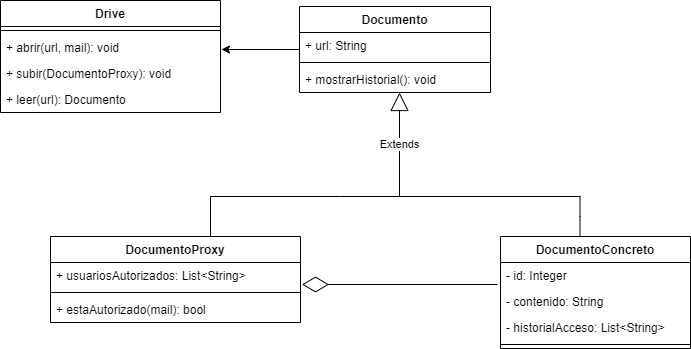

The diagram above was exported from draw.io. Its source (the exported page's mxGraphModel, read from the mxfile embedded in the PNG):
<mxGraphModel dx="868" dy="1562" grid="1" gridSize="10" guides="1" tooltips="1" connect="1" arrows="1" fold="1" page="1" pageScale="1" pageWidth="827" pageHeight="1169" math="0" shadow="0">
  <root>
    <mxCell id="0" />
    <mxCell id="1" parent="0" />
    <mxCell id="7JRefA9z5SX9jGsRFdPt-4" style="edgeStyle=orthogonalEdgeStyle;rounded=0;orthogonalLoop=1;jettySize=auto;html=1;startArrow=none;startFill=0;endArrow=classic;endFill=1;strokeColor=#000000;entryX=1.006;entryY=0.885;entryDx=0;entryDy=0;entryPerimeter=0;" parent="1" source="0acppnJ4QJkdbMt-wLah-1" edge="1">
      <mxGeometry relative="1" as="geometry">
        <mxPoint x="320.96000000000004" y="13.009999999999991" as="targetPoint" />
      </mxGeometry>
    </mxCell>
    <mxCell id="0acppnJ4QJkdbMt-wLah-1" value="Documento" style="swimlane;fontStyle=1;align=center;verticalAlign=top;childLayout=stackLayout;horizontal=1;startSize=26;horizontalStack=0;resizeParent=1;resizeParentMax=0;resizeLast=0;collapsible=1;marginBottom=0;" parent="1" vertex="1">
      <mxGeometry x="399" y="-30" width="191" height="86" as="geometry" />
    </mxCell>
    <mxCell id="5YeYM3pL__4RgliKD6hj-3" value="+ url: String" style="text;strokeColor=none;fillColor=none;align=left;verticalAlign=top;spacingLeft=4;spacingRight=4;overflow=hidden;rotatable=0;points=[[0,0.5],[1,0.5]];portConstraint=eastwest;" vertex="1" parent="0acppnJ4QJkdbMt-wLah-1">
      <mxGeometry y="26" width="191" height="26" as="geometry" />
    </mxCell>
    <mxCell id="0acppnJ4QJkdbMt-wLah-3" value="" style="line;strokeWidth=1;fillColor=none;align=left;verticalAlign=middle;spacingTop=-1;spacingLeft=3;spacingRight=3;rotatable=0;labelPosition=right;points=[];portConstraint=eastwest;" parent="0acppnJ4QJkdbMt-wLah-1" vertex="1">
      <mxGeometry y="52" width="191" height="8" as="geometry" />
    </mxCell>
    <mxCell id="0acppnJ4QJkdbMt-wLah-4" value="+ mostrarHistorial(): void" style="text;strokeColor=none;fillColor=none;align=left;verticalAlign=top;spacingLeft=4;spacingRight=4;overflow=hidden;rotatable=0;points=[[0,0.5],[1,0.5]];portConstraint=eastwest;" parent="0acppnJ4QJkdbMt-wLah-1" vertex="1">
      <mxGeometry y="60" width="191" height="26" as="geometry" />
    </mxCell>
    <mxCell id="0acppnJ4QJkdbMt-wLah-35" value="Extends" style="endArrow=block;endSize=16;endFill=0;html=1;rounded=0;" parent="0acppnJ4QJkdbMt-wLah-1" edge="1">
      <mxGeometry width="160" relative="1" as="geometry">
        <mxPoint x="100" y="190" as="sourcePoint" />
        <mxPoint x="100" y="86" as="targetPoint" />
      </mxGeometry>
    </mxCell>
    <mxCell id="0acppnJ4QJkdbMt-wLah-5" value="Drive" style="swimlane;fontStyle=1;align=center;verticalAlign=top;childLayout=stackLayout;horizontal=1;startSize=26;horizontalStack=0;resizeParent=1;resizeParentMax=0;resizeLast=0;collapsible=1;marginBottom=0;" parent="1" vertex="1">
      <mxGeometry x="100" y="-36" width="220" height="112" as="geometry" />
    </mxCell>
    <mxCell id="0acppnJ4QJkdbMt-wLah-7" value="" style="line;strokeWidth=1;fillColor=none;align=left;verticalAlign=middle;spacingTop=-1;spacingLeft=3;spacingRight=3;rotatable=0;labelPosition=right;points=[];portConstraint=eastwest;" parent="0acppnJ4QJkdbMt-wLah-5" vertex="1">
      <mxGeometry y="26" width="220" height="8" as="geometry" />
    </mxCell>
    <mxCell id="0acppnJ4QJkdbMt-wLah-8" value="+ abrir(url, mail): void" style="text;strokeColor=none;fillColor=none;align=left;verticalAlign=top;spacingLeft=4;spacingRight=4;overflow=hidden;rotatable=0;points=[[0,0.5],[1,0.5]];portConstraint=eastwest;" parent="0acppnJ4QJkdbMt-wLah-5" vertex="1">
      <mxGeometry y="34" width="220" height="26" as="geometry" />
    </mxCell>
    <mxCell id="5YeYM3pL__4RgliKD6hj-1" value="+ subir(DocumentoProxy): void" style="text;strokeColor=none;fillColor=none;align=left;verticalAlign=top;spacingLeft=4;spacingRight=4;overflow=hidden;rotatable=0;points=[[0,0.5],[1,0.5]];portConstraint=eastwest;" vertex="1" parent="0acppnJ4QJkdbMt-wLah-5">
      <mxGeometry y="60" width="220" height="26" as="geometry" />
    </mxCell>
    <mxCell id="5YeYM3pL__4RgliKD6hj-2" value="+ leer(url): Documento" style="text;strokeColor=none;fillColor=none;align=left;verticalAlign=top;spacingLeft=4;spacingRight=4;overflow=hidden;rotatable=0;points=[[0,0.5],[1,0.5]];portConstraint=eastwest;" vertex="1" parent="0acppnJ4QJkdbMt-wLah-5">
      <mxGeometry y="86" width="220" height="26" as="geometry" />
    </mxCell>
    <mxCell id="0acppnJ4QJkdbMt-wLah-9" value="DocumentoProxy" style="swimlane;fontStyle=1;align=center;verticalAlign=top;childLayout=stackLayout;horizontal=1;startSize=26;horizontalStack=0;resizeParent=1;resizeParentMax=0;resizeLast=0;collapsible=1;marginBottom=0;" parent="1" vertex="1">
      <mxGeometry x="150" y="200" width="250" height="86" as="geometry" />
    </mxCell>
    <mxCell id="0acppnJ4QJkdbMt-wLah-10" value="+ usuariosAutorizados: List&lt;String&gt;" style="text;strokeColor=none;fillColor=none;align=left;verticalAlign=top;spacingLeft=4;spacingRight=4;overflow=hidden;rotatable=0;points=[[0,0.5],[1,0.5]];portConstraint=eastwest;" parent="0acppnJ4QJkdbMt-wLah-9" vertex="1">
      <mxGeometry y="26" width="250" height="26" as="geometry" />
    </mxCell>
    <mxCell id="0acppnJ4QJkdbMt-wLah-11" value="" style="line;strokeWidth=1;fillColor=none;align=left;verticalAlign=middle;spacingTop=-1;spacingLeft=3;spacingRight=3;rotatable=0;labelPosition=right;points=[];portConstraint=eastwest;" parent="0acppnJ4QJkdbMt-wLah-9" vertex="1">
      <mxGeometry y="52" width="250" height="8" as="geometry" />
    </mxCell>
    <mxCell id="0acppnJ4QJkdbMt-wLah-12" value="+ estaAutorizado(mail): bool" style="text;strokeColor=none;fillColor=none;align=left;verticalAlign=top;spacingLeft=4;spacingRight=4;overflow=hidden;rotatable=0;points=[[0,0.5],[1,0.5]];portConstraint=eastwest;" parent="0acppnJ4QJkdbMt-wLah-9" vertex="1">
      <mxGeometry y="60" width="250" height="26" as="geometry" />
    </mxCell>
    <mxCell id="0acppnJ4QJkdbMt-wLah-17" value="DocumentoConcreto" style="swimlane;fontStyle=1;align=center;verticalAlign=top;childLayout=stackLayout;horizontal=1;startSize=26;horizontalStack=0;resizeParent=1;resizeParentMax=0;resizeLast=0;collapsible=1;marginBottom=0;" parent="1" vertex="1">
      <mxGeometry x="600" y="200" width="190" height="112" as="geometry" />
    </mxCell>
    <mxCell id="5YeYM3pL__4RgliKD6hj-4" value="- id: Integer" style="text;strokeColor=none;fillColor=none;align=left;verticalAlign=top;spacingLeft=4;spacingRight=4;overflow=hidden;rotatable=0;points=[[0,0.5],[1,0.5]];portConstraint=eastwest;" vertex="1" parent="0acppnJ4QJkdbMt-wLah-17">
      <mxGeometry y="26" width="190" height="26" as="geometry" />
    </mxCell>
    <mxCell id="5YeYM3pL__4RgliKD6hj-5" value="- contenido: String" style="text;strokeColor=none;fillColor=none;align=left;verticalAlign=top;spacingLeft=4;spacingRight=4;overflow=hidden;rotatable=0;points=[[0,0.5],[1,0.5]];portConstraint=eastwest;" vertex="1" parent="0acppnJ4QJkdbMt-wLah-17">
      <mxGeometry y="52" width="190" height="26" as="geometry" />
    </mxCell>
    <mxCell id="5YeYM3pL__4RgliKD6hj-6" value="- historialAcceso: List&lt;String&gt;" style="text;strokeColor=none;fillColor=none;align=left;verticalAlign=top;spacingLeft=4;spacingRight=4;overflow=hidden;rotatable=0;points=[[0,0.5],[1,0.5]];portConstraint=eastwest;" vertex="1" parent="0acppnJ4QJkdbMt-wLah-17">
      <mxGeometry y="78" width="190" height="26" as="geometry" />
    </mxCell>
    <mxCell id="0acppnJ4QJkdbMt-wLah-19" value="" style="line;strokeWidth=1;fillColor=none;align=left;verticalAlign=middle;spacingTop=-1;spacingLeft=3;spacingRight=3;rotatable=0;labelPosition=right;points=[];portConstraint=eastwest;" parent="0acppnJ4QJkdbMt-wLah-17" vertex="1">
      <mxGeometry y="104" width="190" height="8" as="geometry" />
    </mxCell>
    <mxCell id="0acppnJ4QJkdbMt-wLah-31" value="" style="endArrow=none;html=1;rounded=0;" parent="1" edge="1">
      <mxGeometry width="50" height="50" relative="1" as="geometry">
        <mxPoint x="310" y="160" as="sourcePoint" />
        <mxPoint x="680" y="160" as="targetPoint" />
        <Array as="points">
          <mxPoint x="440" y="160" />
        </Array>
      </mxGeometry>
    </mxCell>
    <mxCell id="0acppnJ4QJkdbMt-wLah-32" value="" style="endArrow=none;html=1;rounded=0;" parent="1" edge="1">
      <mxGeometry width="50" height="50" relative="1" as="geometry">
        <mxPoint x="310" y="200" as="sourcePoint" />
        <mxPoint x="310" y="160" as="targetPoint" />
        <Array as="points">
          <mxPoint x="310" y="200" />
        </Array>
      </mxGeometry>
    </mxCell>
    <mxCell id="0acppnJ4QJkdbMt-wLah-34" value="" style="endArrow=none;html=1;rounded=0;" parent="1" edge="1">
      <mxGeometry width="50" height="50" relative="1" as="geometry">
        <mxPoint x="679.5" y="200" as="sourcePoint" />
        <mxPoint x="679.5" y="160" as="targetPoint" />
        <Array as="points">
          <mxPoint x="679.5" y="200" />
          <mxPoint x="679.5" y="180" />
        </Array>
      </mxGeometry>
    </mxCell>
    <mxCell id="0acppnJ4QJkdbMt-wLah-36" value="" style="endArrow=diamondThin;endFill=0;endSize=24;html=1;rounded=0;strokeColor=#000000;exitX=-0.019;exitY=0.846;exitDx=0;exitDy=0;exitPerimeter=0;entryX=1.006;entryY=0.846;entryDx=0;entryDy=0;entryPerimeter=0;" parent="1" target="0acppnJ4QJkdbMt-wLah-10" edge="1">
      <mxGeometry width="160" relative="1" as="geometry">
        <mxPoint x="596.96" y="247.9960000000001" as="sourcePoint" />
        <mxPoint x="414" y="241.25" as="targetPoint" />
      </mxGeometry>
    </mxCell>
  </root>
</mxGraphModel>